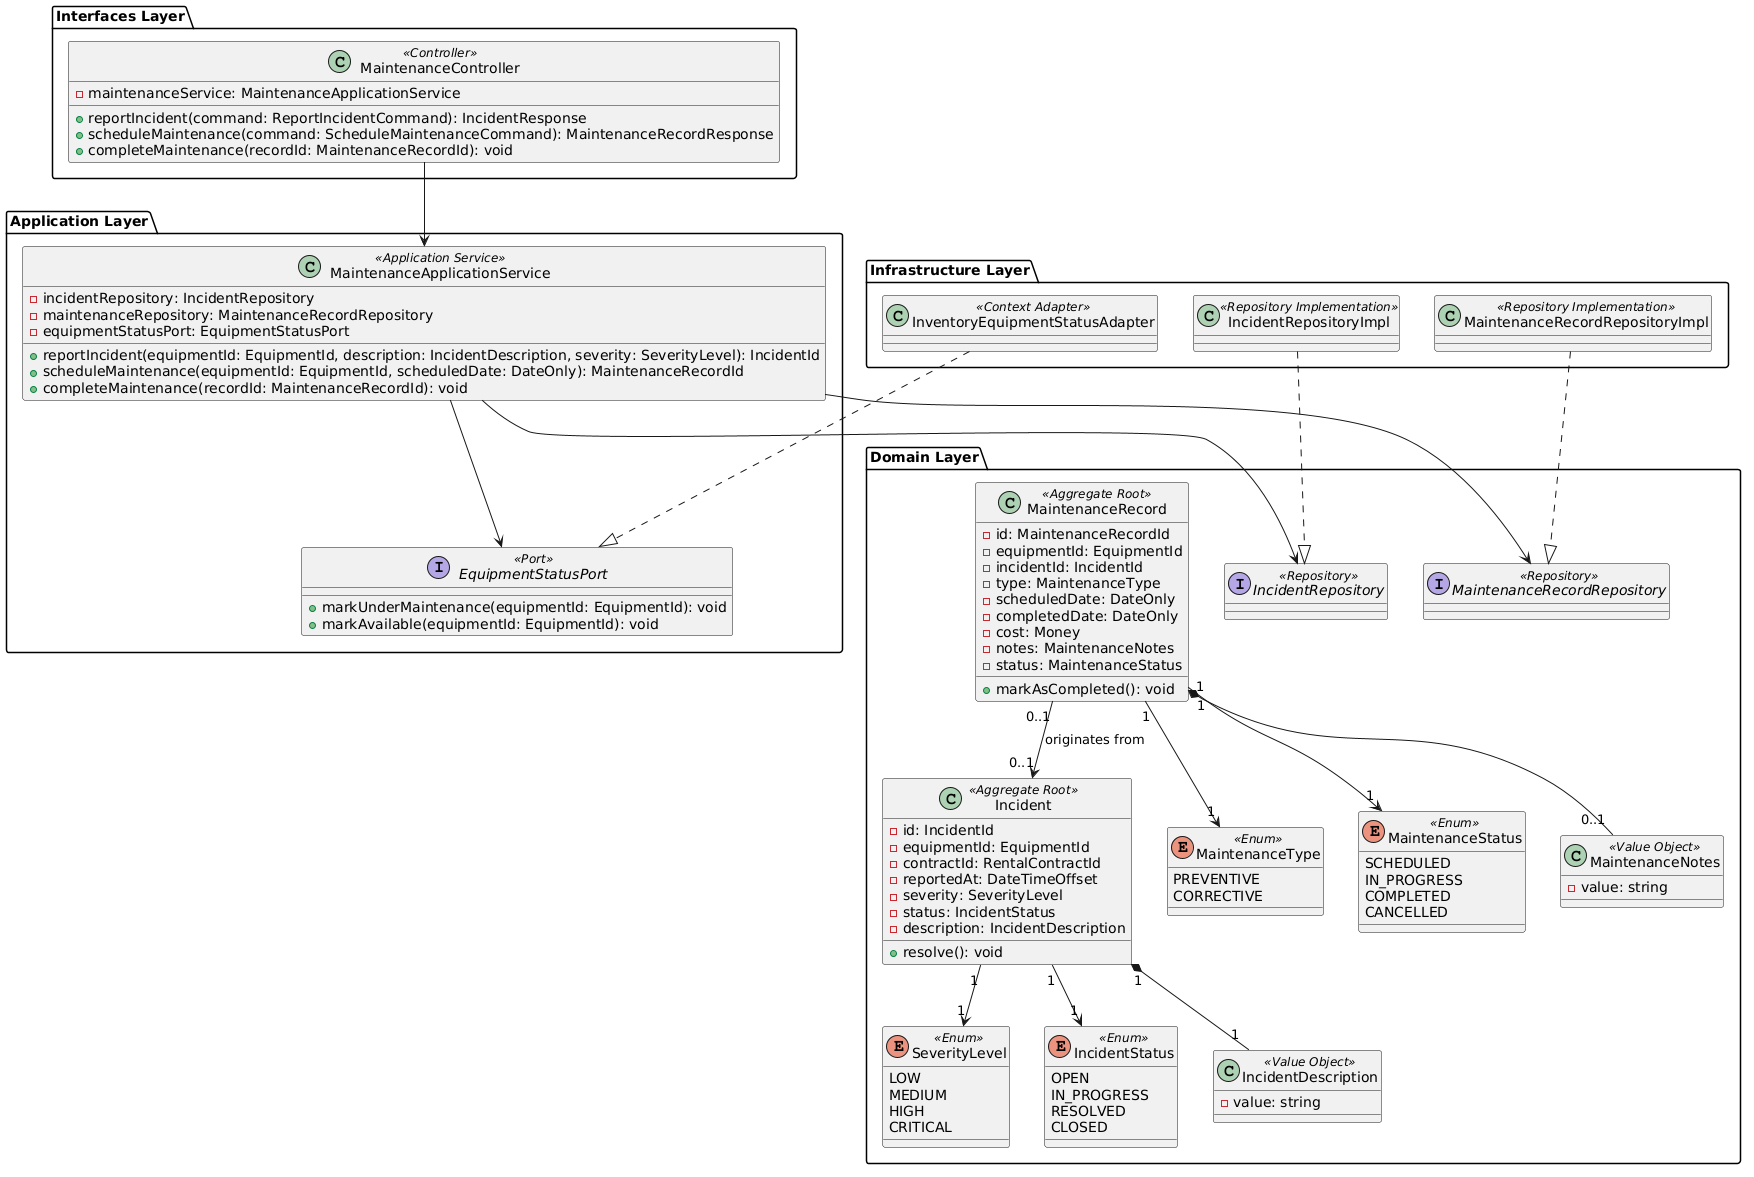

The diagram above was rendered by PlantUML. Its source (embedded in the PNG):
@startuml
skinparam defaultFontName "DejaVu Sans"
package "Interfaces Layer" {
  class MaintenanceController <<Controller>> {
    - maintenanceService: MaintenanceApplicationService
    + reportIncident(command: ReportIncidentCommand): IncidentResponse
    + scheduleMaintenance(command: ScheduleMaintenanceCommand): MaintenanceRecordResponse
    + completeMaintenance(recordId: MaintenanceRecordId): void
  }
}

package "Application Layer" {
  class MaintenanceApplicationService <<Application Service>> {
    - incidentRepository: IncidentRepository
    - maintenanceRepository: MaintenanceRecordRepository
    - equipmentStatusPort: EquipmentStatusPort
    + reportIncident(equipmentId: EquipmentId, description: IncidentDescription, severity: SeverityLevel): IncidentId
    + scheduleMaintenance(equipmentId: EquipmentId, scheduledDate: DateOnly): MaintenanceRecordId
    + completeMaintenance(recordId: MaintenanceRecordId): void
  }

  interface EquipmentStatusPort <<Port>> {
    + markUnderMaintenance(equipmentId: EquipmentId): void
    + markAvailable(equipmentId: EquipmentId): void
  }
}

package "Infrastructure Layer" {
  class IncidentRepositoryImpl <<Repository Implementation>>
  class MaintenanceRecordRepositoryImpl <<Repository Implementation>>
  class InventoryEquipmentStatusAdapter <<Context Adapter>>
}

package "Domain Layer" {
  class Incident <<Aggregate Root>> {
    - id: IncidentId
    - equipmentId: EquipmentId
    - contractId: RentalContractId
    - reportedAt: DateTimeOffset
    - severity: SeverityLevel
    - status: IncidentStatus
    - description: IncidentDescription
    + resolve(): void
  }

  class MaintenanceRecord <<Aggregate Root>> {
    - id: MaintenanceRecordId
    - equipmentId: EquipmentId
    - incidentId: IncidentId
    - type: MaintenanceType
    - scheduledDate: DateOnly
    - completedDate: DateOnly
    - cost: Money
    - notes: MaintenanceNotes
    - status: MaintenanceStatus
    + markAsCompleted(): void
  }

  enum SeverityLevel <<Enum>> {
    LOW
    MEDIUM
    HIGH
    CRITICAL
  }

  enum IncidentStatus <<Enum>> {
    OPEN
    IN_PROGRESS
    RESOLVED
    CLOSED
  }

  enum MaintenanceType <<Enum>> {
    PREVENTIVE
    CORRECTIVE
  }

  enum MaintenanceStatus <<Enum>> {
    SCHEDULED
    IN_PROGRESS
    COMPLETED
    CANCELLED
  }

  class IncidentDescription <<Value Object>> {
    - value: string
  }
  class MaintenanceNotes <<Value Object>> {
    - value: string
  }

  interface IncidentRepository <<Repository>>
  interface MaintenanceRecordRepository <<Repository>>
}

MaintenanceController --> MaintenanceApplicationService
MaintenanceApplicationService --> IncidentRepository
MaintenanceApplicationService --> MaintenanceRecordRepository
MaintenanceApplicationService --> EquipmentStatusPort

IncidentRepositoryImpl ..|> IncidentRepository
MaintenanceRecordRepositoryImpl ..|> MaintenanceRecordRepository
InventoryEquipmentStatusAdapter ..|> EquipmentStatusPort

Incident "1" --> "1" SeverityLevel
Incident "1" --> "1" IncidentStatus
Incident "1" *-- "1" IncidentDescription
MaintenanceRecord "1" --> "1" MaintenanceType
MaintenanceRecord "1" --> "1" MaintenanceStatus
MaintenanceRecord "1" *-- "0..1" MaintenanceNotes
MaintenanceRecord "0..1" --> "0..1" Incident : originates from

MaintenanceApplicationService -right[hidden]-> InventoryEquipmentStatusAdapter
MaintenanceRecord -right[hidden]-> IncidentRepository
IncidentRepository -right[hidden]-> MaintenanceRecordRepository
InventoryEquipmentStatusAdapter -right[hidden]-> IncidentRepositoryImpl
IncidentRepositoryImpl -right[hidden]-> MaintenanceRecordRepositoryImpl
@enduml